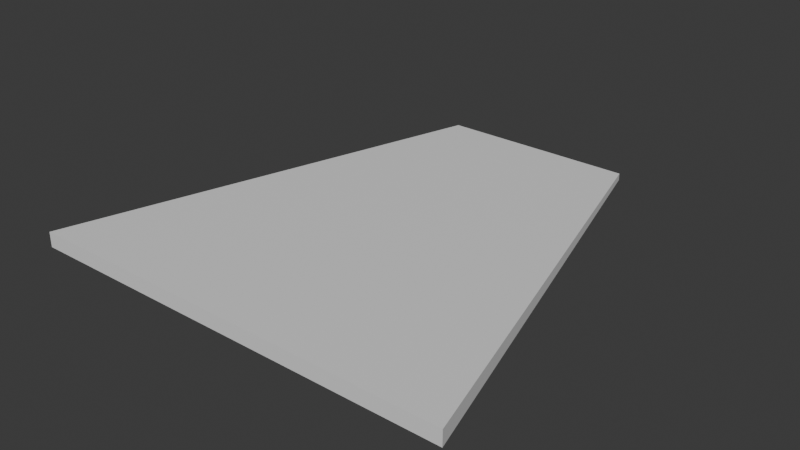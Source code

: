 # Source: ScannerRay.blend  (saved by Blender 4.4.32; exported with 4.5.12 LTS)
import bpy
from mathutils import Matrix  # noqa: F401  (used for matrix-valued properties, if any)

bpy.ops.wm.read_factory_settings(use_empty=True)
scene = bpy.context.scene
scene.name = 'Scene'

# ---- collections
col_collection = bpy.data.collections.new('Collection'); scene.collection.children.link(col_collection)

# ---- materials (node trees are filled in below, after node groups)
mat_material = bpy.data.materials.new('Material')
mat_material.alpha_threshold = 0.0
mat_material.roughness = 0.5
mat_material.line_color = (0.0, 0.0, 0.0, 1.0)

# ---- material node trees
mat_material.use_nodes = True; mat_material.node_tree.nodes.clear()
_N = mat_material.node_tree.nodes; _L = mat_material.node_tree.links
n0 = _N.new('ShaderNodeOutputMaterial'); n0.name = 'Material Output'; n0.location = (300, 300)
n1 = _N.new('ShaderNodeBsdfPrincipled'); n1.name = 'Principled BSDF'; n1.location = (10, 300)
n1.inputs[3].default_value = 1.45
_L.new(n1.outputs[0], n0.inputs[0])
n0.is_active_output = True

# ---- world
world_world = bpy.data.worlds.new('World'); scene.world = world_world
world_world.use_nodes = True; world_world.node_tree.nodes.clear()
_N = world_world.node_tree.nodes; _L = world_world.node_tree.links
n0 = _N.new('ShaderNodeOutputWorld'); n0.name = 'World Output'; n0.location = (300, 300)
n1 = _N.new('ShaderNodeBackground'); n1.name = 'Background'; n1.location = (10, 300)
n1.inputs[0].default_value = (0.05088, 0.05088, 0.05088, 1.0)
_L.new(n1.outputs[0], n0.inputs[0])
n0.is_active_output = True
world_world.color = (0.05088, 0.05088, 0.05088)
world_world.sun_shadow_jitter_overblur = 0.0

# ---- meshes
me_cube = bpy.data.meshes.new('Cube')
me_cube.from_pydata([(0.4552, 1.0, 0.1253), (0.4552, 1.0, 0.09377), (1.0, -1.0, 0.1442), (1.0, -1.0, 0.0749), (-0.4552, 1.0, 0.1253), (-0.4552, 1.0, 0.09377), (-1.0, -1.0, 0.1442), (-1.0, -1.0, 0.0749)], [], [(0, 4, 6, 2), (3, 2, 6, 7), (7, 6, 4, 5), (5, 1, 3, 7), (1, 0, 2, 3), (5, 4, 0, 1)])
_uv = me_cube.uv_layers.new(name='UVMap')
_uv.uv.foreach_set('vector', [0.625, 0.5, 0.875, 0.5, 0.875, 0.75, 0.625, 0.75, 0.375, 0.75, 0.625, 0.75, 0.625, 1.0, 0.375, 1.0, 0.375, 0.0, 0.625, 0.0, 0.625, 0.25, 0.375, 0.25, 0.125, 0.5, 0.375, 0.5, 0.375, 0.75, 0.125, 0.75, 0.375, 0.5, 0.625, 0.5, 0.625, 0.75, 0.375, 0.75, 0.375, 0.25, 0.625, 0.25, 0.625, 0.5, 0.375, 0.5])
me_cube.materials.append(mat_material)
me_cube.use_mirror_vertex_groups = False
me_cube.update()

# ---- objects
ob_cube = bpy.data.objects.new('Cube', me_cube)

# ---- transforms, parenting, visibility, modifiers, constraints
ob_cube.location = (0.0, 0.0, 0.0)
ob_cube.lock_rotations_4d = False
ob_cube.empty_display_type = 'ARROWS'
ob_cube.lineart.crease_threshold = 0.0

# ---- collection membership
col_collection.objects.link(ob_cube)

# ---- scene / render settings (as saved in the file)
scene.frame_start = 1; scene.frame_end = 250; scene.frame_set(1)
scene.render.engine = 'BLENDER_EEVEE_NEXT'
bpy.context.view_layer.update()

# ---- added for rendering (the .blend has no active camera and no usable light): camera, sun
cam_auto = bpy.data.cameras.new('AutoCamera')
cam_auto.lens = 50.0
cam_auto.sensor_width = 36.0
cam_auto.clip_end = 1000.0
ob_auto_camera = bpy.data.objects.new('AutoCamera', cam_auto)
scene.collection.objects.link(ob_auto_camera)
ob_auto_camera.location = (2.61771, -3.14126, 2.2037)
ob_auto_camera.rotation_euler = (1.09748, -7.21219e-08, 0.694738)
scene.camera = ob_auto_camera
light_auto_sun = bpy.data.lights.new('AutoSun', 'SUN')
light_auto_sun.energy = 3.0
light_auto_sun.angle = 0.0523599
ob_auto_sun = bpy.data.objects.new('AutoSun', light_auto_sun)
scene.collection.objects.link(ob_auto_sun)
ob_auto_sun.rotation_euler = (0.872665, 0.174533, 0.523599)
bpy.context.view_layer.update()
